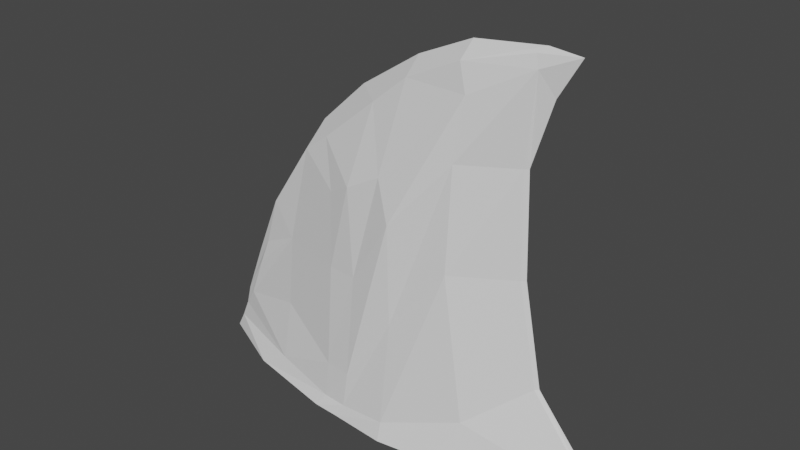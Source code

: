 # Source: sharkfin.blend  (saved by Blender 3.5.10; exported with 4.5.12 LTS)
import bpy
from mathutils import Matrix  # noqa: F401  (used for matrix-valued properties, if any)

bpy.ops.wm.read_factory_settings(use_empty=True)
scene = bpy.context.scene
scene.name = 'Scene'

# ---- collections
col_collection = bpy.data.collections.new('Collection'); scene.collection.children.link(col_collection)

# ---- world
world_world = bpy.data.worlds.new('World'); scene.world = world_world
world_world.use_nodes = True; world_world.node_tree.nodes.clear()
_N = world_world.node_tree.nodes; _L = world_world.node_tree.links
n0 = _N.new('ShaderNodeOutputWorld'); n0.name = 'World Output'; n0.location = (300, 300)
n1 = _N.new('ShaderNodeBackground'); n1.name = 'Background'; n1.location = (10, 300)
n1.inputs[0].default_value = (0.05088, 0.05088, 0.05088, 1.0)
_L.new(n1.outputs[0], n0.inputs[0])
n0.is_active_output = True
world_world.color = (0.05088, 0.05088, 0.05088)
world_world.use_sun_shadow = False
world_world.sun_shadow_jitter_overblur = 0.0

# ---- meshes
me_cube_004 = bpy.data.meshes.new('Cube.004')
me_cube_004.from_pydata([(-0.3806, 0.259, -0.7858), (-0.3609, 0.1295, 0.3147), (0.6103, 0.02141, 1.138), (1.033, 0.01539, -0.7858), (0.6277, 0.03251, 1.08), (-1.2, 0.0, -0.7806), (-0.9953, 0.0, -0.2602), (-0.3354, 0.2111, -0.5493), (0.03313, 0.2872, -0.7858), (-0.05395, 0.162, 0.483), (0.5931, 0.01539, 0.1537), (0.6478, 0.0, 1.168), (0.03313, 0.0, 1.008), (0.03313, 0.1977, -0.1998), (-0.575, 0.05812, 0.442), (-0.339, 0.2329, -0.7256), (-0.2557, 0.2655, -0.7858), (0.3435, 0.09938, 0.93), (0.6925, 0.01539, -0.3463), (1.065, 0.0, -0.781), (-0.8484, 0.1609, -0.7858), (-0.339, 0.1684, -0.04537), (0.3055, 0.2482, -0.7858), (-0.231, 0.165, 0.3851), (0.5796, 0.01539, 0.6537), (0.3041, 0.0, 1.133), (0.03313, 0.08428, 0.9288), (0.3041, 0.0, 1.129), (-0.2693, 0.0, 0.8099), (0.6124, 0.0, 0.1537), (0.3055, 0.1563, 0.136), (-0.1951, 0.2338, -0.544), (0.03313, 0.2627, -0.6932), (0.03313, 0.2102, 0.3002), (-0.6898, 0.09985, -0.4071), (-1.119, 0.0, -0.611), (-1.092, 0.0, -0.5078), (-0.6898, 0.1581, -0.695), (-0.1828, 0.1911, -0.04007), (-0.2118, 0.2474, -0.7203), (0.4205, 0.1734, -0.5597), (0.5954, 0.0, 0.6542), (0.7085, 0.0, -0.3463), (-0.1439, 0.08555, 0.7822), (0.3041, 0.08428, 1.059), (0.3105, 0.1262, 0.636), (-0.6898, 0.06543, -0.05673), (-0.4328, 0.07439, 0.5434), (-0.5076, 0.0, 0.588), (-0.8468, 0.0, 0.06297), (0.802, 0.0, 1.154), (0.6942, 0.0, 0.9687), (-1.159, 0.0, -0.7034), (-0.8207, 0.03734, 0.0909), (-0.8992, 0.02989, -0.1585), (-0.9461, 0.03727, -0.2823), (-1.045, 0.02238, -0.509)], [], [(46, 14, 1, 21), (45, 17, 4, 24), (44, 26, 12, 27), (14, 53, 6, 49), (40, 30, 10, 18), (39, 31, 13, 32), (38, 23, 9, 33), (37, 34, 7, 15), (20, 37, 15, 0), (31, 38, 33, 13), (7, 21, 38, 31), (21, 1, 23, 38), (16, 39, 32, 8), (0, 15, 39, 16), (15, 7, 31, 39), (40, 18, 3), (8, 32, 40, 22), (32, 13, 30, 40), (10, 24, 41, 29), (50, 2, 44, 27, 11), (50, 4, 2), (3, 18, 42, 19), (18, 10, 29, 42), (26, 43, 28, 12), (9, 23, 43, 26), (1, 14, 47), (17, 9, 26, 44), (30, 45, 24, 10), (13, 33, 45, 30), (33, 9, 17, 45), (34, 46, 21, 7), (53, 14, 46, 54), (43, 47, 48, 28), (23, 1, 47, 43), (47, 14, 49, 48), (4, 17, 44, 2), (24, 4, 50, 51, 41), (56, 55, 46, 34), (37, 35, 56, 34), (20, 5, 52), (37, 20, 52), (35, 37, 52), (55, 54, 46), (35, 36, 55, 56), (36, 6, 54, 55), (6, 53, 54), (22, 40, 3)])
_uv = me_cube_004.uv_layers.new(name='UVMap')
_uv.uv.foreach_set('vector', [0.5625, 0.1875, 0.625, 0.1875, 0.625, 0.25, 0.5625, 0.25, 0.5625, 0.4375, 0.625, 0.4375, 0.625, 0.5, 0.5625, 0.5, 0.6875, 0.5625, 0.75, 0.5625, 0.75, 0.625, 0.6875, 0.625, 0.875, 0.5625, 0.875, 0.5938, 0.875, 0.625, 0.8605, 0.625, 0.4375, 0.4375, 0.5, 0.4375, 0.5, 0.5, 0.4375, 0.5, 0.4375, 0.3125, 0.5, 0.3125, 0.5, 0.375, 0.4375, 0.375, 0.5625, 0.3125, 0.625, 0.3125, 0.625, 0.375, 0.5625, 0.375, 0.4375, 0.1875, 0.5, 0.1875, 0.5, 0.25, 0.4375, 0.25, 0.375, 0.1875, 0.4375, 0.1875, 0.4375, 0.25, 0.375, 0.25, 0.5, 0.3125, 0.5625, 0.3125, 0.5625, 0.375, 0.5, 0.375, 0.5, 0.25, 0.5625, 0.25, 0.5625, 0.3125, 0.5, 0.3125, 0.5625, 0.25, 0.625, 0.25, 0.625, 0.3125, 0.5625, 0.3125, 0.375, 0.3125, 0.4375, 0.3125, 0.4375, 0.375, 0.375, 0.375, 0.375, 0.25, 0.4375, 0.25, 0.4375, 0.3125, 0.375, 0.3125, 0.4375, 0.25, 0.5, 0.25, 0.5, 0.3125, 0.4375, 0.3125, 0.4375, 0.4375, 0.4375, 0.5, 0.375, 0.5, 0.375, 0.375, 0.4375, 0.375, 0.4375, 0.4375, 0.375, 0.4375, 0.4375, 0.375, 0.5, 0.375, 0.5, 0.4375, 0.4375, 0.4375, 0.5, 0.5, 0.5625, 0.5, 0.5625, 0.5625, 0.5, 0.5625, 0.625, 0.5625, 0.6562, 0.5625, 0.6875, 0.5625, 0.6875, 0.625, 0.625, 0.625, 0.625, 0.5625, 0.625, 0.5, 0.6562, 0.5625, 0.375, 0.5, 0.4375, 0.5, 0.4375, 0.5625, 0.375, 0.5625, 0.4375, 0.5, 0.5, 0.5, 0.5, 0.5625, 0.4375, 0.5625, 0.75, 0.5625, 0.8125, 0.5625, 0.8125, 0.625, 0.75, 0.625, 0.75, 0.5, 0.8125, 0.5, 0.8125, 0.5625, 0.75, 0.5625, 0.875, 0.5, 0.875, 0.5625, 0.8275, 0.5625, 0.6875, 0.5, 0.75, 0.5, 0.75, 0.5625, 0.6875, 0.5625, 0.5, 0.4375, 0.5625, 0.4375, 0.5625, 0.5, 0.5, 0.5, 0.5, 0.375, 0.5625, 0.375, 0.5625, 0.4375, 0.5, 0.4375, 0.5625, 0.375, 0.625, 0.375, 0.625, 0.4375, 0.5625, 0.4375, 0.5, 0.1875, 0.5625, 0.1875, 0.5625, 0.25, 0.5, 0.25, 0.625, 0.1562, 0.625, 0.1875, 0.5625, 0.1875, 0.5938, 0.1562, 0.8125, 0.5625, 0.8275, 0.5625, 0.8236, 0.625, 0.8125, 0.625, 0.8125, 0.5, 0.875, 0.5, 0.8275, 0.5625, 0.8125, 0.5625, 0.8275, 0.5625, 0.875, 0.5625, 0.8605, 0.625, 0.8236, 0.625, 0.625, 0.5, 0.6875, 0.5, 0.6875, 0.5625, 0.6562, 0.5625, 0.5625, 0.5, 0.625, 0.5, 0.625, 0.5625, 0.5938, 0.5625, 0.5625, 0.5625, 0.4688, 0.1562, 0.5625, 0.1562, 0.5625, 0.1875, 0.5, 0.1875, 0.4375, 0.1875, 0.4375, 0.125, 0.4688, 0.1562, 0.5, 0.1875, 0.375, 0.1875, 0.0, 0.0, 0.2188, 0.0625, 0.4375, 0.1875, 0.375, 0.1875, 0.2188, 0.0625, 0.4375, 0.125, 0.4375, 0.1875, 0.2188, 0.0625, 0.5625, 0.1562, 0.5938, 0.1562, 0.5625, 0.1875, 0.4375, 0.125, 0.5625, 0.125, 0.5625, 0.1562, 0.4688, 0.1562, 0.5625, 0.125, 0.625, 0.125, 0.5938, 0.1562, 0.5625, 0.1562, 0.625, 0.125, 0.625, 0.1562, 0.5938, 0.1562, 0.375, 0.4375, 0.4375, 0.4375, 0.375, 0.5])
me_cube_004.update()

# ---- objects
ob_cube = bpy.data.objects.new('Cube', me_cube_004)

# ---- transforms, parenting, visibility, modifiers, constraints
ob_cube.location = (0.0001274, -0.000328, -0.003143)
_m = ob_cube.modifiers.new('Mirror', 'MIRROR')
_m.use_axis = (False, True, False)
_m.use_clip = True

# ---- collection membership
col_collection.objects.link(ob_cube)

# ---- scene / render settings (as saved in the file)
scene.frame_start = 1; scene.frame_end = 250; scene.frame_set(0)
scene.render.engine = 'BLENDER_EEVEE_NEXT'
scene.cycles.sampling_pattern = 'TABULATED_SOBOL'
scene.view_settings.view_transform = 'Filmic'
bpy.context.view_layer.update()

# ---- added for rendering (the .blend has no active camera and no usable light): camera, sun
cam_auto = bpy.data.cameras.new('AutoCamera')
cam_auto.lens = 50.0
cam_auto.sensor_width = 36.0
cam_auto.clip_end = 1000.0
ob_auto_camera = bpy.data.objects.new('AutoCamera', cam_auto)
scene.collection.objects.link(ob_auto_camera)
ob_auto_camera.location = (2.75096, -3.38219, 2.44253)
ob_auto_camera.rotation_euler = (1.09748, -7.21219e-08, 0.694738)
scene.camera = ob_auto_camera
light_auto_sun = bpy.data.lights.new('AutoSun', 'SUN')
light_auto_sun.energy = 3.0
light_auto_sun.angle = 0.0523599
ob_auto_sun = bpy.data.objects.new('AutoSun', light_auto_sun)
scene.collection.objects.link(ob_auto_sun)
ob_auto_sun.rotation_euler = (0.872665, 0.174533, 0.523599)
bpy.context.view_layer.update()
